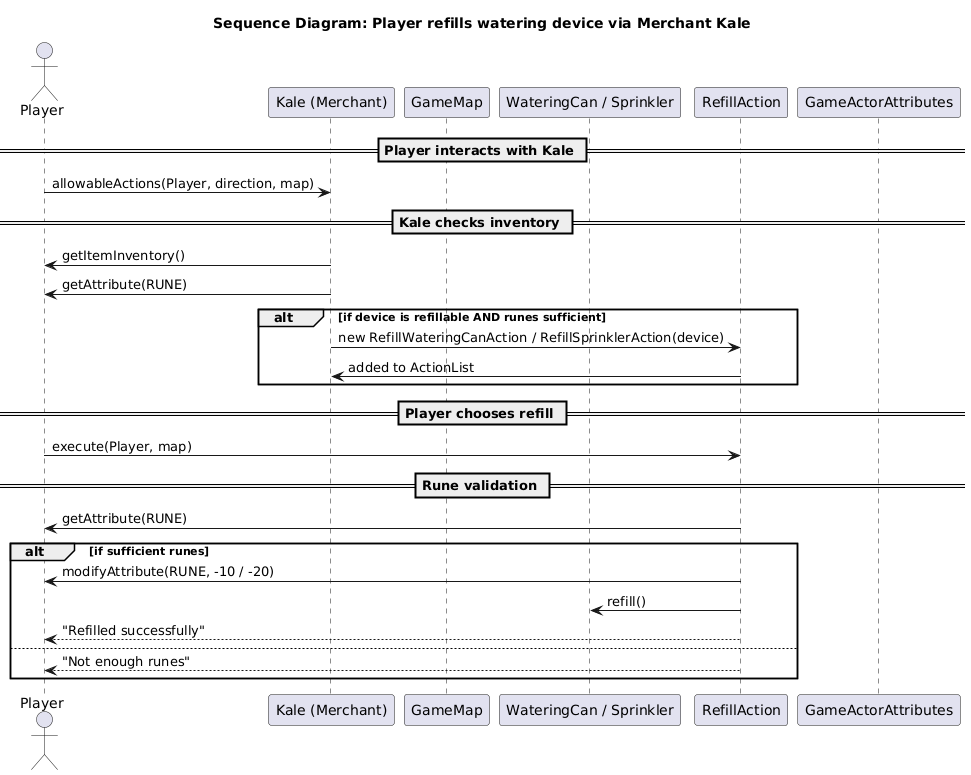

The diagram above was rendered by PlantUML. Its source (embedded in the PNG):
@startuml
title Sequence Diagram: Player refills watering device via Merchant Kale

actor Player
participant "Kale (Merchant)" as Kale
participant "GameMap"
participant "WateringCan / Sprinkler" as Device
participant "RefillAction"
participant "GameActorAttributes"

== Player interacts with Kale ==
Player -> Kale : allowableActions(Player, direction, map)

== Kale checks inventory ==
Kale -> Player : getItemInventory()
Kale -> Player : getAttribute(RUNE)
alt if device is refillable AND runes sufficient
    Kale -> RefillAction : new RefillWateringCanAction / RefillSprinklerAction(device)
    RefillAction -> Kale : added to ActionList
end

== Player chooses refill ==
Player -> RefillAction : execute(Player, map)

== Rune validation ==
RefillAction -> Player : getAttribute(RUNE)
alt if sufficient runes
    RefillAction -> Player : modifyAttribute(RUNE, -10 / -20)
    RefillAction -> Device : refill()
    RefillAction --> Player : "Refilled successfully"
else
    RefillAction --> Player : "Not enough runes"
end
@enduml